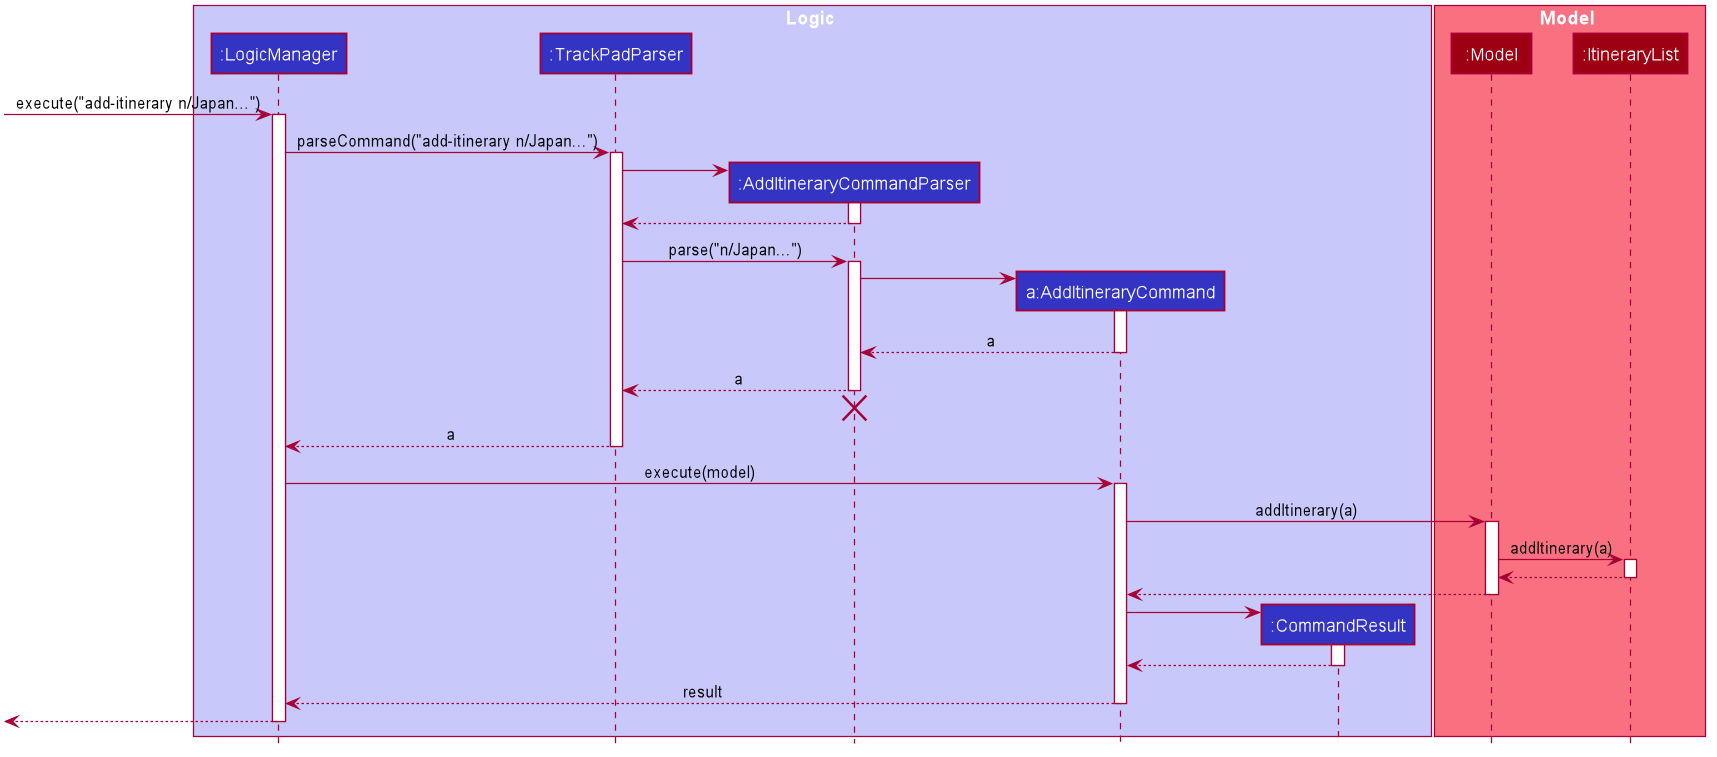

The diagram above was rendered by PlantUML. Its source (embedded in the PNG):
@startuml








skinparam BackgroundColor #FFFFFFF

skinparam Shadowing false

skinparam Class {
    FontColor #FFFFFF
    BorderThickness 1
    BorderColor #FFFFFF
    StereotypeFontColor #FFFFFF
    FontName Arial
}

skinparam Actor {
    BorderColor #000000
    Color #000000
    FontName Arial
}

skinparam Sequence {
    MessageAlign center
    BoxFontSize 15
    BoxPadding 0
    BoxFontColor #FFFFFF
    FontName Arial
}

skinparam Participant {
    FontColor #FFFFFFF
    Padding 20
}

skinparam MinClassWidth 50
skinparam ParticipantPadding 10
skinparam Shadowing false
skinparam DefaultTextAlignment center
skinparam packageStyle Rectangle

hide footbox
hide members
hide circle

box Logic #C8C8FA
participant ":LogicManager" as LogicManager #3333C4
participant ":TrackPadParser" as TrackPadParser #3333C4
participant ":AddItineraryCommandParser" as AddItineraryCommandParser #3333C4
participant "a:AddItineraryCommand" as AddItineraryCommand #3333C4
participant ":CommandResult" as CommandResult #3333C4
end box

box Model #F97181
participant ":Model" as Model #9D0012
participant ":ItineraryList" as ItineraryList #9D0012
end box

[-> LogicManager : execute("add-itinerary n/Japan...")
activate LogicManager

LogicManager -> TrackPadParser : parseCommand("add-itinerary n/Japan...")
activate TrackPadParser

create AddItineraryCommandParser
TrackPadParser -> AddItineraryCommandParser
activate AddItineraryCommandParser

AddItineraryCommandParser --> TrackPadParser
deactivate AddItineraryCommandParser

TrackPadParser -> AddItineraryCommandParser : parse("n/Japan...")
activate AddItineraryCommandParser

create AddItineraryCommand
AddItineraryCommandParser -> AddItineraryCommand
activate AddItineraryCommand

AddItineraryCommand --> AddItineraryCommandParser : a
deactivate AddItineraryCommand

AddItineraryCommandParser --> TrackPadParser : a
deactivate AddItineraryCommandParser
AddItineraryCommandParser -[hidden]-> TrackPadParser
destroy AddItineraryCommandParser

TrackPadParser --> LogicManager : a
deactivate TrackPadParser

LogicManager -> AddItineraryCommand : execute(model)
activate AddItineraryCommand

AddItineraryCommand -> Model : addItinerary(a)
activate Model

Model -> ItineraryList : addItinerary(a)
activate ItineraryList

ItineraryList --> Model
deactivate ItineraryList

Model --> AddItineraryCommand
deactivate Model

create CommandResult
AddItineraryCommand -> CommandResult
activate CommandResult

CommandResult --> AddItineraryCommand
deactivate CommandResult

AddItineraryCommand --> LogicManager : result
deactivate AddItineraryCommand

[<--LogicManager
deactivate LogicManager
@enduml